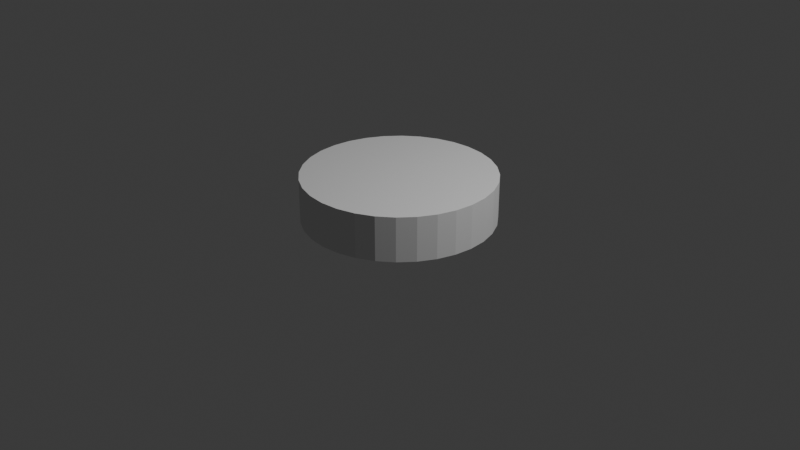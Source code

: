 # Source: icecreamcake.blend  (saved by Blender 4.1.24; exported with 4.5.12 LTS)
import bpy
from mathutils import Matrix  # noqa: F401  (used for matrix-valued properties, if any)

bpy.ops.wm.read_factory_settings(use_empty=True)
scene = bpy.context.scene
scene.name = 'Scene'

# ---- collections
col_collection = bpy.data.collections.new('Collection'); scene.collection.children.link(col_collection)

# ---- world
world_world = bpy.data.worlds.new('World'); scene.world = world_world
world_world.use_nodes = True; world_world.node_tree.nodes.clear()
_N = world_world.node_tree.nodes; _L = world_world.node_tree.links
n0 = _N.new('ShaderNodeOutputWorld'); n0.name = 'World Output'; n0.location = (300, 300)
n1 = _N.new('ShaderNodeBackground'); n1.name = 'Background'; n1.location = (10, 300)
n1.inputs[0].default_value = (0.05088, 0.05088, 0.05088, 1.0)
_L.new(n1.outputs[0], n0.inputs[0])
n0.is_active_output = True
world_world.color = (0.05088, 0.05088, 0.05088)
world_world.use_sun_shadow = False
world_world.sun_shadow_jitter_overblur = 0.0

# ---- cameras
cam_camera = bpy.data.cameras.new('Camera')
cam_camera.clip_end = 100.0
cam_camera.ortho_scale = 7.314

# ---- lights
light_light = bpy.data.lights.new('Light', 'POINT')
light_light.transmission_factor = 0.0
light_light.energy = 1000.0
light_light.shadow_soft_size = 0.1
light_light.shadow_maximum_resolution = 0.006
light_light.use_absolute_resolution = True

# ---- meshes
me_cylinder = bpy.data.meshes.new('Cylinder')
me_cylinder.from_pydata([(0.0, 1.0, -1.0), (0.0, 1.0, -0.5349), (0.1951, 0.9808, -1.0), (0.1951, 0.9808, -0.5349), (0.3827, 0.9239, -1.0), (0.3827, 0.9239, -0.5349), (0.5556, 0.8315, -1.0), (0.5556, 0.8315, -0.5349), (0.7071, 0.7071, -1.0), (0.7071, 0.7071, -0.5349), (0.8315, 0.5556, -1.0), (0.8315, 0.5556, -0.5349), (0.9239, 0.3827, -1.0), (0.9239, 0.3827, -0.5349), (0.9808, 0.1951, -1.0), (0.9808, 0.1951, -0.5349), (1.0, 0.0, -1.0), (1.0, 0.0, -0.5349), (0.9808, -0.1951, -1.0), (0.9808, -0.1951, -0.5349), (0.9239, -0.3827, -1.0), (0.9239, -0.3827, -0.5349), (0.8315, -0.5556, -1.0), (0.8315, -0.5556, -0.5349), (0.7071, -0.7071, -1.0), (0.7071, -0.7071, -0.5349), (0.5556, -0.8315, -1.0), (0.5556, -0.8315, -0.5349), (0.3827, -0.9239, -1.0), (0.3827, -0.9239, -0.5349), (0.1951, -0.9808, -1.0), (0.1951, -0.9808, -0.5349), (0.0, -1.0, -1.0), (0.0, -1.0, -0.5349), (-0.1951, -0.9808, -1.0), (-0.1951, -0.9808, -0.5349), (-0.3827, -0.9239, -1.0), (-0.3827, -0.9239, -0.5349), (-0.5556, -0.8315, -1.0), (-0.5556, -0.8315, -0.5349), (-0.7071, -0.7071, -1.0), (-0.7071, -0.7071, -0.5349), (-0.8315, -0.5556, -1.0), (-0.8315, -0.5556, -0.5349), (-0.9239, -0.3827, -1.0), (-0.9239, -0.3827, -0.5349), (-0.9808, -0.1951, -1.0), (-0.9808, -0.1951, -0.5349), (-1.0, 0.0, -1.0), (-1.0, 0.0, -0.5349), (-0.9808, 0.1951, -1.0), (-0.9808, 0.1951, -0.5349), (-0.9239, 0.3827, -1.0), (-0.9239, 0.3827, -0.5349), (-0.8315, 0.5556, -1.0), (-0.8315, 0.5556, -0.5349), (-0.7071, 0.7071, -1.0), (-0.7071, 0.7071, -0.5349), (-0.5556, 0.8315, -1.0), (-0.5556, 0.8315, -0.5349), (-0.3827, 0.9239, -1.0), (-0.3827, 0.9239, -0.5349), (-0.1951, 0.9808, -1.0), (-0.1951, 0.9808, -0.5349), (0.9808, -0.1951, 1.0)], [], [(0, 1, 3, 2), (2, 3, 5, 4), (4, 5, 7, 6), (6, 7, 9, 8), (8, 9, 11, 10), (10, 11, 13, 12), (12, 13, 15, 14), (14, 15, 17, 16), (16, 17, 19, 18), (18, 19, 21, 20), (20, 21, 23, 22), (22, 23, 25, 24), (24, 25, 27, 26), (26, 27, 29, 28), (28, 29, 31, 30), (30, 31, 33, 32), (32, 33, 35, 34), (34, 35, 37, 36), (36, 37, 39, 38), (38, 39, 41, 40), (40, 41, 43, 42), (42, 43, 45, 44), (44, 45, 47, 46), (46, 47, 49, 48), (48, 49, 51, 50), (50, 51, 53, 52), (52, 53, 55, 54), (54, 55, 57, 56), (56, 57, 59, 58), (58, 59, 61, 60), (3, 1, 63, 61, 59, 57, 55, 53, 51, 49, 47, 45, 43, 41, 39, 37, 35, 33, 31, 29, 27, 25, 23, 21, 19, 17, 15, 13, 11, 9, 7, 5), (60, 61, 63, 62), (62, 63, 1, 0), (0, 2, 4, 6, 8, 10, 12, 14, 16, 18, 20, 22, 24, 26, 28, 30, 32, 34, 36, 38, 40, 42, 44, 46, 48, 50, 52, 54, 56, 58, 60, 62)])
_uv = me_cylinder.uv_layers.new(name='UVMap')
_uv.uv.foreach_set('vector', [1.0, 0.5, 1.0, 1.0, 0.9688, 1.0, 0.9688, 0.5, 0.9688, 0.5, 0.9688, 1.0, 0.9375, 1.0, 0.9375, 0.5, 0.9375, 0.5, 0.9375, 1.0, 0.9062, 1.0, 0.9062, 0.5, 0.9062, 0.5, 0.9062, 1.0, 0.875, 1.0, 0.875, 0.5, 0.875, 0.5, 0.875, 1.0, 0.8438, 1.0, 0.8438, 0.5, 0.8438, 0.5, 0.8438, 1.0, 0.8125, 1.0, 0.8125, 0.5, 0.8125, 0.5, 0.8125, 1.0, 0.7812, 1.0, 0.7812, 0.5, 0.7812, 0.5, 0.7812, 1.0, 0.75, 1.0, 0.75, 0.5, 0.75, 0.5, 0.75, 1.0, 0.7188, 1.0, 0.7188, 0.5, 0.7188, 0.5, 0.7188, 1.0, 0.6875, 1.0, 0.6875, 0.5, 0.6875, 0.5, 0.6875, 1.0, 0.6562, 1.0, 0.6562, 0.5, 0.6562, 0.5, 0.6562, 1.0, 0.625, 1.0, 0.625, 0.5, 0.625, 0.5, 0.625, 1.0, 0.5938, 1.0, 0.5938, 0.5, 0.5938, 0.5, 0.5938, 1.0, 0.5625, 1.0, 0.5625, 0.5, 0.5625, 0.5, 0.5625, 1.0, 0.5312, 1.0, 0.5312, 0.5, 0.5312, 0.5, 0.5312, 1.0, 0.5, 1.0, 0.5, 0.5, 0.5, 0.5, 0.5, 1.0, 0.4688, 1.0, 0.4688, 0.5, 0.4688, 0.5, 0.4688, 1.0, 0.4375, 1.0, 0.4375, 0.5, 0.4375, 0.5, 0.4375, 1.0, 0.4062, 1.0, 0.4062, 0.5, 0.4062, 0.5, 0.4062, 1.0, 0.375, 1.0, 0.375, 0.5, 0.375, 0.5, 0.375, 1.0, 0.3438, 1.0, 0.3438, 0.5, 0.3438, 0.5, 0.3438, 1.0, 0.3125, 1.0, 0.3125, 0.5, 0.3125, 0.5, 0.3125, 1.0, 0.2812, 1.0, 0.2812, 0.5, 0.2812, 0.5, 0.2812, 1.0, 0.25, 1.0, 0.25, 0.5, 0.25, 0.5, 0.25, 1.0, 0.2188, 1.0, 0.2188, 0.5, 0.2188, 0.5, 0.2188, 1.0, 0.1875, 1.0, 0.1875, 0.5, 0.1875, 0.5, 0.1875, 1.0, 0.1562, 1.0, 0.1562, 0.5, 0.1562, 0.5, 0.1562, 1.0, 0.125, 1.0, 0.125, 0.5, 0.125, 0.5, 0.125, 1.0, 0.09375, 1.0, 0.09375, 0.5, 0.09375, 0.5, 0.09375, 1.0, 0.0625, 1.0, 0.0625, 0.5, 0.2968, 0.4854, 0.25, 0.49, 0.2032, 0.4854, 0.1582, 0.4717, 0.1167, 0.4496, 0.08029, 0.4197, 0.05045, 0.3833, 0.02827, 0.3418, 0.01461, 0.2968, 0.01, 0.25, 0.01461, 0.2032, 0.02827, 0.1582, 0.05045, 0.1167, 0.08029, 0.08029, 0.1167, 0.05045, 0.1582, 0.02827, 0.2032, 0.01461, 0.25, 0.01, 0.2968, 0.01461, 0.3418, 0.02827, 0.3833, 0.05045, 0.4197, 0.08029, 0.4496, 0.1167, 0.4717, 0.1582, 0.4854, 0.2032, 0.49, 0.25, 0.4854, 0.2968, 0.4717, 0.3418, 0.4496, 0.3833, 0.4197, 0.4197, 0.3833, 0.4496, 0.3418, 0.4717, 0.0625, 0.5, 0.0625, 1.0, 0.03125, 1.0, 0.03125, 0.5, 0.03125, 0.5, 0.03125, 1.0, 0.0, 1.0, 0.0, 0.5, 0.75, 0.49, 0.7968, 0.4854, 0.8418, 0.4717, 0.8833, 0.4496, 0.9197, 0.4197, 0.9496, 0.3833, 0.9717, 0.3418, 0.9854, 0.2968, 0.99, 0.25, 0.9854, 0.2032, 0.9717, 0.1582, 0.9496, 0.1167, 0.9197, 0.08029, 0.8833, 0.05045, 0.8418, 0.02827, 0.7968, 0.01461, 0.75, 0.01, 0.7032, 0.01461, 0.6582, 0.02827, 0.6167, 0.05045, 0.5803, 0.08029, 0.5504, 0.1167, 0.5283, 0.1582, 0.5146, 0.2032, 0.51, 0.25, 0.5146, 0.2968, 0.5283, 0.3418, 0.5504, 0.3833, 0.5803, 0.4197, 0.6167, 0.4496, 0.6582, 0.4717, 0.7032, 0.4854])
me_cylinder.update()

# ---- objects
ob_light = bpy.data.objects.new('Light', light_light)
ob_camera = bpy.data.objects.new('Camera', cam_camera)
ob_cylinder = bpy.data.objects.new('Cylinder', me_cylinder)

# ---- transforms, parenting, visibility, modifiers, constraints
ob_light.location = (4.076, 1.005, 5.904)
ob_light.rotation_euler = (0.6503, 0.05522, 1.866)
ob_light.lock_rotations_4d = False
ob_light.empty_display_type = 'ARROWS'
ob_light.color = (0.0, 0.0, 0.0, 0.0)
ob_light.lineart.crease_threshold = 0.0
ob_camera.location = (7.359, -6.926, 4.958)
ob_camera.rotation_euler = (1.109, 0.0, 0.8149)
ob_camera.lock_rotations_4d = False
ob_camera.empty_display_type = 'ARROWS'
ob_camera.color = (0.0, 0.0, 0.0, 0.0)
ob_camera.display_type = 'WIRE'
ob_camera.lineart.crease_threshold = 0.0
ob_cylinder.location = (0.0, 0.0, 1.037)

# ---- collection membership
col_collection.objects.link(ob_light)
col_collection.objects.link(ob_camera)
col_collection.objects.link(ob_cylinder)

# ---- scene / render settings (as saved in the file)
scene.camera = ob_camera
scene.frame_start = 1; scene.frame_end = 250; scene.frame_set(1)
scene.render.engine = 'BLENDER_EEVEE_NEXT'
scene.cycles.sampling_pattern = 'TABULATED_SOBOL'
scene.eevee.ray_tracing_options.trace_max_roughness = 0.0
bpy.context.view_layer.update()
